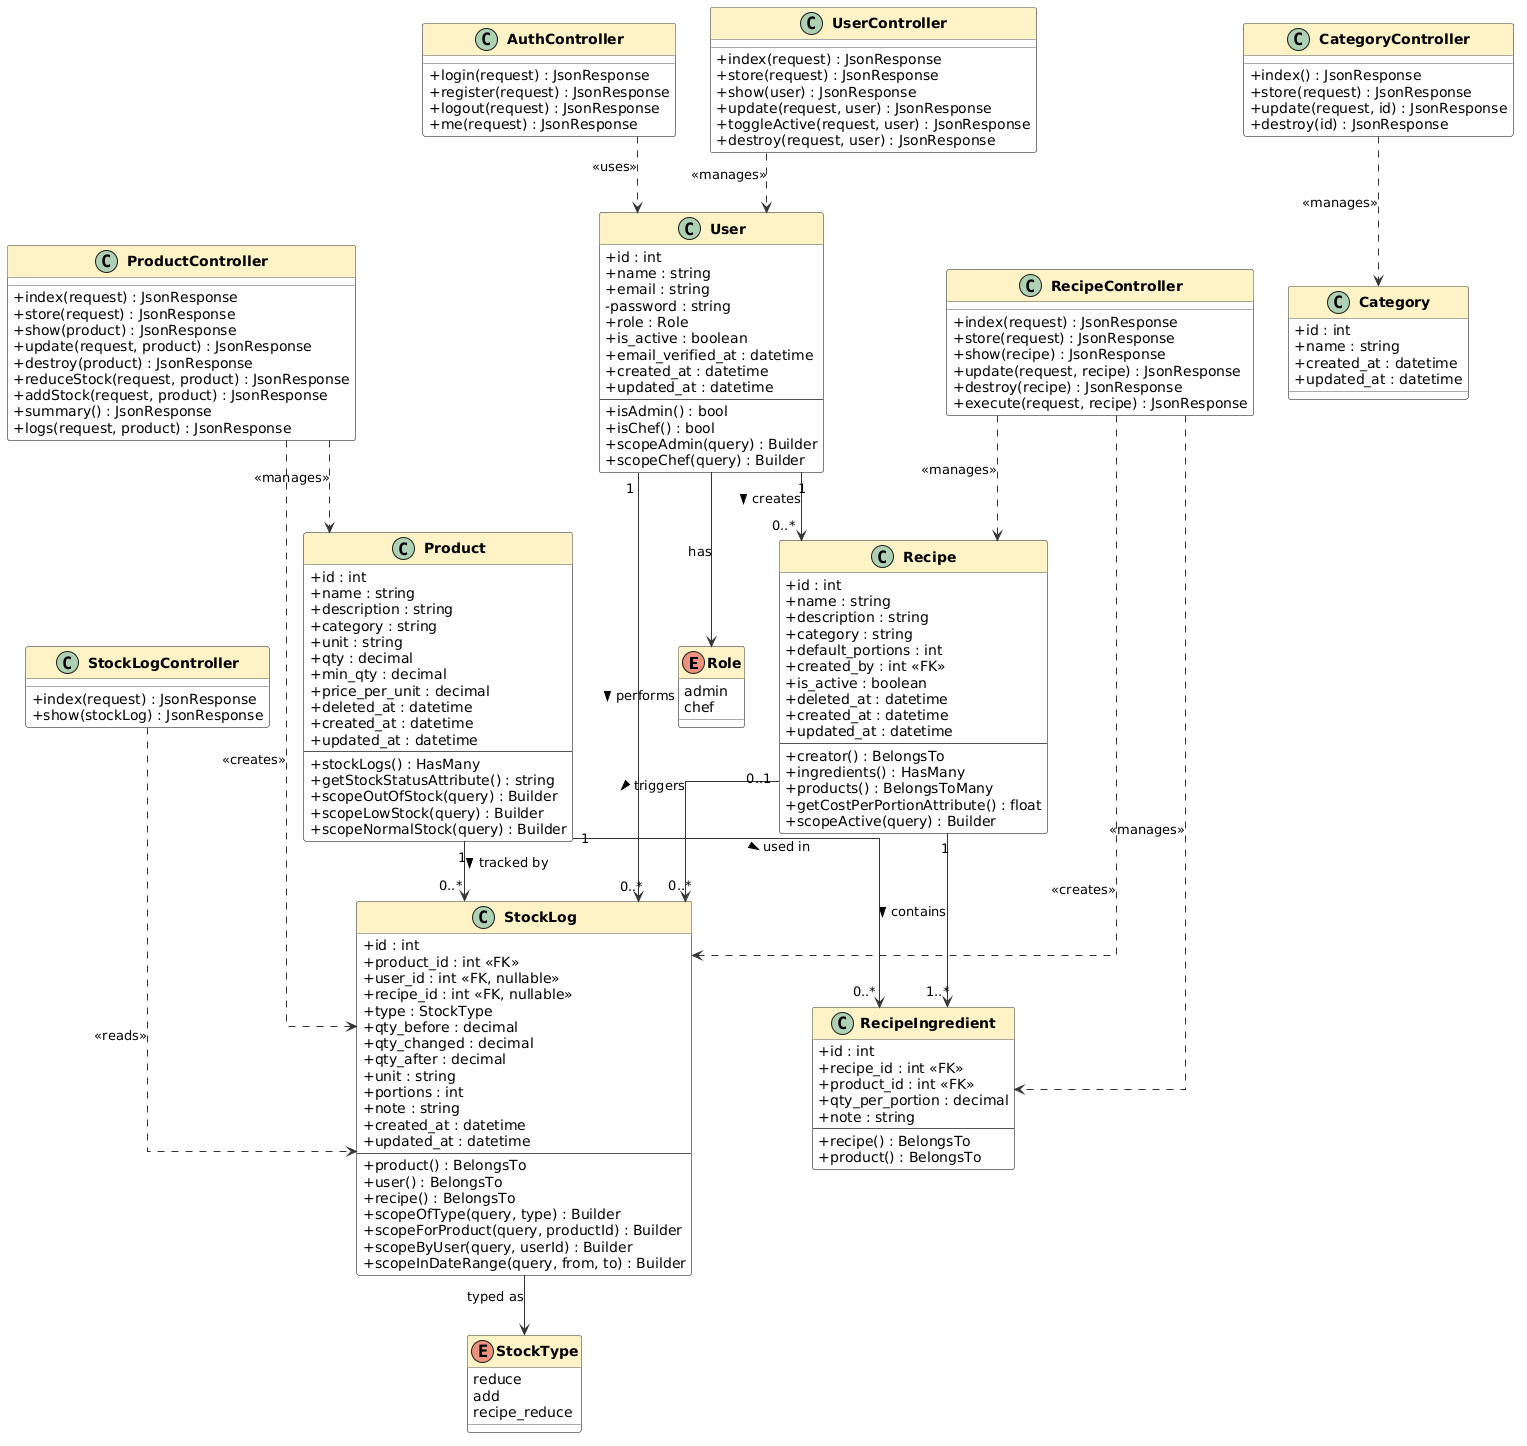

The diagram above was rendered by PlantUML. Its source (embedded in the PNG):
@startuml
skinparam shadowing false
skinparam classAttributeIconSize 0
skinparam classFontStyle bold
skinparam packageStyle rectangle
skinparam linetype ortho

skinparam class {
    BackgroundColor White
    BorderColor #555555
    ArrowColor #333333
    HeaderBackgroundColor #FEF3C7
    HeaderBorderColor #D97706
}



enum Role {
    admin
    chef
}

enum StockType {
    reduce
    add
    recipe_reduce
}



class User {
    + id : int
    + name : string
    + email : string
    - password : string
    + role : Role
    + is_active : boolean
    + email_verified_at : datetime
    + created_at : datetime
    + updated_at : datetime
    --
    + isAdmin() : bool
    + isChef() : bool
    + scopeAdmin(query) : Builder
    + scopeChef(query) : Builder
}

class Category {
    + id : int
    + name : string
    + created_at : datetime
    + updated_at : datetime
}

class Product {
    + id : int
    + name : string
    + description : string
    + category : string
    + unit : string
    + qty : decimal
    + min_qty : decimal
    + price_per_unit : decimal
    + deleted_at : datetime
    + created_at : datetime
    + updated_at : datetime
    --
    + stockLogs() : HasMany
    + getStockStatusAttribute() : string
    + scopeOutOfStock(query) : Builder
    + scopeLowStock(query) : Builder
    + scopeNormalStock(query) : Builder
}

class Recipe {
    + id : int
    + name : string
    + description : string
    + category : string
    + default_portions : int
    + created_by : int <<FK>>
    + is_active : boolean
    + deleted_at : datetime
    + created_at : datetime
    + updated_at : datetime
    --
    + creator() : BelongsTo
    + ingredients() : HasMany
    + products() : BelongsToMany
    + getCostPerPortionAttribute() : float
    + scopeActive(query) : Builder
}

class RecipeIngredient {
    + id : int
    + recipe_id : int <<FK>>
    + product_id : int <<FK>>
    + qty_per_portion : decimal
    + note : string
    --
    + recipe() : BelongsTo
    + product() : BelongsTo
}

class StockLog {
    + id : int
    + product_id : int <<FK>>
    + user_id : int <<FK, nullable>>
    + recipe_id : int <<FK, nullable>>
    + type : StockType
    + qty_before : decimal
    + qty_changed : decimal
    + qty_after : decimal
    + unit : string
    + portions : int
    + note : string
    + created_at : datetime
    + updated_at : datetime
    --
    + product() : BelongsTo
    + user() : BelongsTo
    + recipe() : BelongsTo
    + scopeOfType(query, type) : Builder
    + scopeForProduct(query, productId) : Builder
    + scopeByUser(query, userId) : Builder
    + scopeInDateRange(query, from, to) : Builder
}



class AuthController {
    + login(request) : JsonResponse
    + register(request) : JsonResponse
    + logout(request) : JsonResponse
    + me(request) : JsonResponse
}

class UserController {
    + index(request) : JsonResponse
    + store(request) : JsonResponse
    + show(user) : JsonResponse
    + update(request, user) : JsonResponse
    + toggleActive(request, user) : JsonResponse
    + destroy(request, user) : JsonResponse
}

class ProductController {
    + index(request) : JsonResponse
    + store(request) : JsonResponse
    + show(product) : JsonResponse
    + update(request, product) : JsonResponse
    + destroy(product) : JsonResponse
    + reduceStock(request, product) : JsonResponse
    + addStock(request, product) : JsonResponse
    + summary() : JsonResponse
    + logs(request, product) : JsonResponse
}

class RecipeController {
    + index(request) : JsonResponse
    + store(request) : JsonResponse
    + show(recipe) : JsonResponse
    + update(request, recipe) : JsonResponse
    + destroy(recipe) : JsonResponse
    + execute(request, recipe) : JsonResponse
}

class StockLogController {
    + index(request) : JsonResponse
    + show(stockLog) : JsonResponse
}

class CategoryController {
    + index() : JsonResponse
    + store(request) : JsonResponse
    + update(request, id) : JsonResponse
    + destroy(id) : JsonResponse
}



User "1" --> "0..*" Recipe        : creates >
User "1" --> "0..*" StockLog      : performs >
Product "1" --> "0..*" StockLog   : tracked by >
Recipe "1" --> "1..*" RecipeIngredient : contains >
Product "1" --> "0..*" RecipeIngredient : used in >
Recipe "0..1" --> "0..*" StockLog : triggers >



AuthController ..> User             : <<uses>>
UserController ..> User             : <<manages>>
ProductController ..> Product       : <<manages>>
ProductController ..> StockLog      : <<creates>>
RecipeController ..> Recipe         : <<manages>>
RecipeController ..> RecipeIngredient : <<manages>>
RecipeController ..> StockLog       : <<creates>>
StockLogController ..> StockLog     : <<reads>>
CategoryController ..> Category     : <<manages>>



User --> Role : has
StockLog --> StockType : typed as
@enduml